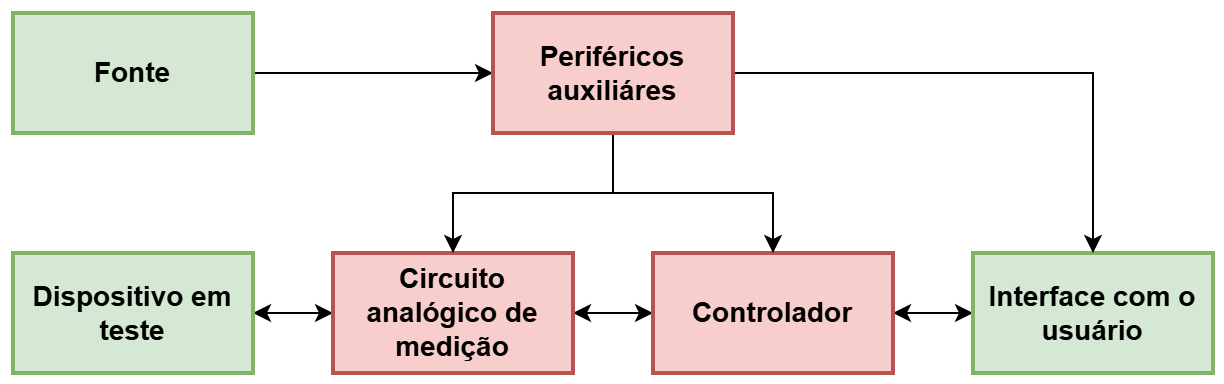

The diagram above was exported from draw.io. Its source (the exported page's mxGraphModel, read from the mxfile embedded in the PNG):
<mxGraphModel dx="815" dy="425" grid="1" gridSize="10" guides="1" tooltips="1" connect="1" arrows="1" fold="1" page="1" pageScale="1" pageWidth="827" pageHeight="1169" math="0" shadow="0">
  <root>
    <mxCell id="0" />
    <mxCell id="1" parent="0" />
    <mxCell id="2" value="" style="edgeStyle=orthogonalEdgeStyle;rounded=0;orthogonalLoop=1;jettySize=auto;html=1;startArrow=classic;startFill=1;endArrow=classic;endFill=1;" edge="1" source="4" target="6" parent="1">
      <mxGeometry relative="1" as="geometry" />
    </mxCell>
    <mxCell id="3" value="" style="edgeStyle=orthogonalEdgeStyle;rounded=0;orthogonalLoop=1;jettySize=auto;html=1;startArrow=classic;startFill=1;" edge="1" source="4" target="8" parent="1">
      <mxGeometry relative="1" as="geometry" />
    </mxCell>
    <mxCell id="4" value="&lt;font style=&quot;font-size: 14px;&quot;&gt;&lt;b&gt;Controlador&lt;/b&gt;&lt;/font&gt;" style="whiteSpace=wrap;html=1;strokeWidth=2;fillColor=#f8cecc;strokeColor=#b85450;" vertex="1" parent="1">
      <mxGeometry x="2100" y="230" width="120" height="60" as="geometry" />
    </mxCell>
    <mxCell id="5" value="" style="edgeStyle=orthogonalEdgeStyle;rounded=0;orthogonalLoop=1;jettySize=auto;html=1;startArrow=classic;startFill=1;" edge="1" source="6" target="7" parent="1">
      <mxGeometry relative="1" as="geometry" />
    </mxCell>
    <mxCell id="6" value="&lt;font style=&quot;font-size: 14px;&quot;&gt;&lt;b&gt;Circuito analógico de medição&lt;/b&gt;&lt;/font&gt;" style="whiteSpace=wrap;html=1;strokeWidth=2;fillColor=#f8cecc;strokeColor=#b85450;" vertex="1" parent="1">
      <mxGeometry x="1940" y="230" width="120" height="60" as="geometry" />
    </mxCell>
    <mxCell id="7" value="&lt;font style=&quot;font-size: 14px;&quot;&gt;&lt;b&gt;Dispositivo em teste&lt;/b&gt;&lt;/font&gt;" style="whiteSpace=wrap;html=1;strokeWidth=2;fillColor=#d5e8d4;strokeColor=#82b366;" vertex="1" parent="1">
      <mxGeometry x="1780" y="230" width="120" height="60" as="geometry" />
    </mxCell>
    <mxCell id="8" value="&lt;font style=&quot;font-size: 14px;&quot;&gt;&lt;b&gt;Interface com o usuário&lt;/b&gt;&lt;/font&gt;" style="whiteSpace=wrap;html=1;strokeWidth=2;fillColor=#d5e8d4;strokeColor=#82b366;" vertex="1" parent="1">
      <mxGeometry x="2260" y="230" width="120" height="60" as="geometry" />
    </mxCell>
    <mxCell id="9" style="edgeStyle=orthogonalEdgeStyle;rounded=0;orthogonalLoop=1;jettySize=auto;html=1;entryX=0.5;entryY=0;entryDx=0;entryDy=0;" edge="1" source="13" target="4" parent="1">
      <mxGeometry relative="1" as="geometry" />
    </mxCell>
    <mxCell id="10" style="edgeStyle=orthogonalEdgeStyle;rounded=0;orthogonalLoop=1;jettySize=auto;html=1;entryX=0.5;entryY=0;entryDx=0;entryDy=0;" edge="1" source="13" target="6" parent="1">
      <mxGeometry relative="1" as="geometry" />
    </mxCell>
    <mxCell id="11" style="edgeStyle=orthogonalEdgeStyle;rounded=0;orthogonalLoop=1;jettySize=auto;html=1;entryX=0.5;entryY=0;entryDx=0;entryDy=0;" edge="1" source="13" target="8" parent="1">
      <mxGeometry relative="1" as="geometry" />
    </mxCell>
    <mxCell id="12" value="" style="edgeStyle=orthogonalEdgeStyle;rounded=0;orthogonalLoop=1;jettySize=auto;html=1;startArrow=classic;startFill=1;endArrow=none;" edge="1" source="13" target="14" parent="1">
      <mxGeometry relative="1" as="geometry" />
    </mxCell>
    <mxCell id="13" value="&lt;font style=&quot;font-size: 14px;&quot;&gt;&lt;b&gt;Periféricos auxiliáres&lt;/b&gt;&lt;/font&gt;" style="whiteSpace=wrap;html=1;strokeWidth=2;fillColor=#f8cecc;strokeColor=#b85450;" vertex="1" parent="1">
      <mxGeometry x="2020" y="110" width="120" height="60" as="geometry" />
    </mxCell>
    <mxCell id="14" value="&lt;font style=&quot;font-size: 14px;&quot;&gt;&lt;b&gt;Fonte&lt;/b&gt;&lt;/font&gt;" style="whiteSpace=wrap;html=1;strokeWidth=2;fillColor=#d5e8d4;strokeColor=#82b366;" vertex="1" parent="1">
      <mxGeometry x="1780" y="110" width="120" height="60" as="geometry" />
    </mxCell>
  </root>
</mxGraphModel>